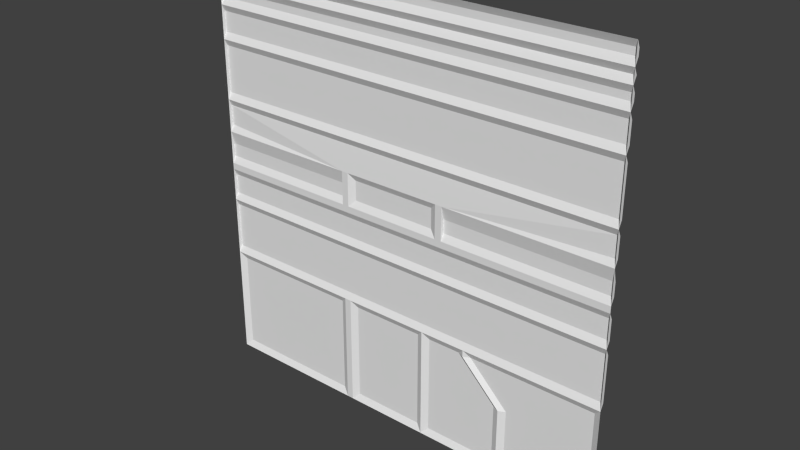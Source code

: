 # Source: sci3_1.blend  (saved by Blender 2.76.0; exported with 4.5.12 LTS)
import bpy
from mathutils import Matrix  # noqa: F401  (used for matrix-valued properties, if any)

bpy.ops.wm.read_factory_settings(use_empty=True)
scene = bpy.context.scene
scene.name = 'Scene'

# ---- collections
col_collection_1 = bpy.data.collections.new('Collection 1'); scene.collection.children.link(col_collection_1)

# ---- materials (node trees are filled in below, after node groups)
mat_sci3_1 = bpy.data.materials.new('sci3_1')
mat_sci3_1.alpha_threshold = 0.0
mat_sci3_1.use_transparent_shadow = False
mat_sci3_1.roughness = 0.5

# ---- material node trees

# ---- world
world_world = bpy.data.worlds.new('World'); scene.world = world_world
world_world.color = (0.05088, 0.05088, 0.05088)
world_world.use_sun_shadow = False
world_world.sun_shadow_jitter_overblur = 0.0
world_world.cycles.sampling_method = 'MANUAL'
world_world.cycles.sample_map_resolution = 256

# ---- meshes
me_sci3_1_meshdata = bpy.data.meshes.new('sci3_1_meshdata')
me_sci3_1_meshdata.from_pydata([(1.28, -1.28, -1.28), (-1.28, -1.28, -1.28), (1.28, -1.28, 1.28), (-1.28, -1.28, 1.28), (1.28, -1.28, 0.0), (-1.28, -1.28, 0.0), (-1.28, -1.28, 0.76), (1.28, -1.28, 0.76), (-1.28, -1.28, 0.96), (1.28, -1.28, 0.96), (1.28, -1.26, 0.92), (-1.28, -1.26, 0.92), (1.28, -1.26, 0.8), (-1.28, -1.26, 0.8), (-1.28, -1.26, 1.0), (-1.28, -1.26, 1.04), (-1.28, -1.28, 1.08), (-1.28, -1.26, 1.12), (-1.28, -1.28, 1.16), (-1.28, -1.26, 1.2), (-1.28, -1.26, 1.24), (1.28, -1.26, 1.24), (1.28, -1.26, 1.2), (1.28, -1.28, 1.16), (1.28, -1.26, 1.12), (1.28, -1.28, 1.08), (1.28, -1.26, 1.04), (1.28, -1.26, 1.0), (1.28, -1.26, 0.72), (1.28, -1.28, -0.6), (1.28, -1.26, 0.44), (1.28, -1.28, 0.4), (1.28, -1.26, 0.36), (1.28, -1.28, -0.24), (1.28, -1.26, 0.24), (1.28, -1.28, 0.2), (1.28, -1.26, 0.12), (1.28, -1.26, -0.08), (1.28, -1.26, 0.04), (-1.28, -1.26, 0.04), (1.28, -1.28, -0.04), (-1.28, -1.26, 0.12), (-1.28, -1.28, 0.2), (-1.28, -1.26, 0.24), (1.28, -1.26, -0.2), (-1.28, -1.26, 0.36), (-1.28, -1.28, 0.4), (-1.28, -1.26, 0.44), (1.28, -1.26, -0.28), (1.28, -1.26, -0.56), (0.2, -1.26, 0.16), (-1.28, -1.26, 0.72), (1.24, -1.26, -1.24), (1.24, -1.26, -0.64), (-1.28, -1.28, -0.6), (-1.28, -1.26, -0.56), (-1.28, -1.26, -0.28), (-1.28, -1.28, -0.24), (-1.28, -1.26, -0.2), (-1.28, -1.26, -0.08), (-1.28, -1.28, -0.04), (0.2, -1.26, -0.64), (0.2, -1.26, 0.04), (0.2, -1.26, -1.24), (0.1199, -1.26, -0.64), (0.1199, -1.26, -1.24), (0.16, -1.28, -0.6), (0.16, -1.28, -1.28), (0.28, -1.28, 0.04), (0.72, -1.26, -1.24), (0.64, -1.26, -1.24), (0.68, -1.28, -1.28), (0.4, -1.26, -0.64), (-0.36, -1.28, -1.28), (-0.44, -1.26, -1.24), (-0.36, -1.28, 0.2), (-0.36, -1.28, 0.04), (0.44, -1.28, -0.6), (0.44, -1.28, -0.64), (0.48, -1.26, -0.64), (-0.36, -1.28, 0.0), (-0.44, -1.26, -0.64), (0.24, -1.28, 0.12), (0.28, -1.26, 0.12), (-0.36, -1.28, 0.12), (0.24, -1.28, 0.0), (0.28, -1.28, 0.0), (0.24, -1.28, 0.04), (0.28, -1.26, 0.04), (0.24, -1.28, 0.2), (0.28, -1.28, 0.2), (-0.36, -1.28, -0.6), (-0.4, -1.26, 0.04), (-0.4, -1.28, 0.2), (-0.4, -1.28, 0.0), (-0.4, -1.26, 0.12), (-0.4, -1.28, -0.6), (-0.4, -1.28, -1.28), (-0.3203, -1.26, 0.16), (-0.3203, -1.26, -0.64), (-0.3203, -1.26, 0.04), (-0.3203, -1.28, 0.2), (-0.3203, -1.26, -1.24), (-1.24, -1.26, -1.24), (-1.24, -1.26, -0.64), (0.64, -1.26, -0.8799), (0.68, -1.28, -0.8799), (0.72, -1.26, -0.88), (0.28, -1.28, 0.12), (-0.4, -1.28, 0.04), (-0.4, -1.28, 0.12)], [], [(63, 72, 105), (30, 47, 51), (107, 53, 52), (104, 81, 74), (57, 58, 44), (19, 22, 23), (3, 2, 21), (66, 55, 49), (44, 58, 59), (20, 21, 22), (17, 24, 25), (80, 85, 60), (18, 23, 24), (16, 25, 26), (15, 26, 27), (8, 9, 10), (14, 27, 9), (11, 10, 12), (13, 12, 7), (88, 83, 36), (91, 99, 102), (71, 67, 63), (50, 98, 101), (53, 107, 79), (78, 106, 105), (79, 78, 77), (41, 95, 92), (75, 93, 45), (39, 92, 94), (85, 87, 68), (42, 93, 95), (75, 84, 110), (47, 30, 31), (80, 100, 62), (36, 83, 90), (82, 89, 90), (87, 82, 108), (97, 1, 103), (109, 110, 84), (86, 88, 38), (81, 96, 97), (94, 109, 76), (46, 31, 32), (6, 7, 28), (56, 57, 33), (59, 60, 40), (54, 104, 103), (96, 81, 104), (99, 64, 65), (64, 66, 67), (73, 102, 65), (29, 53, 79), (61, 66, 77), (61, 72, 63), (78, 72, 77), (53, 29, 0), (79, 107, 106), (0, 71, 69), (106, 107, 69), (66, 61, 63), (84, 98, 100), (50, 82, 62), (100, 98, 50), (70, 105, 106), (91, 66, 64), (96, 91, 73), (49, 55, 56), (92, 109, 94), (93, 110, 95), (110, 109, 92), (88, 68, 108), (90, 83, 108), (88, 86, 68), (57, 56, 55), (60, 59, 58), (5, 42, 41), (42, 46, 45), (51, 47, 46), (13, 6, 8), (8, 16, 15), (17, 16, 18), (19, 18, 3), (49, 48, 33), (37, 40, 33), (36, 35, 4), (32, 31, 35), (7, 31, 30), (12, 10, 9), (26, 25, 9), (24, 23, 25), (2, 23, 22), (70, 63, 105), (28, 30, 51), (69, 107, 52), (103, 104, 74), (33, 57, 44), (18, 19, 23), (20, 3, 21), (49, 29, 77), (66, 91, 55), (49, 77, 66), (54, 55, 96), (91, 96, 55), (37, 44, 59), (19, 20, 22), (16, 17, 25), (40, 60, 85), (5, 94, 60), (85, 86, 40), (94, 80, 60), (86, 4, 40), (17, 18, 24), (15, 16, 26), (14, 15, 27), (11, 8, 10), (8, 14, 9), (13, 11, 12), (6, 13, 7), (38, 88, 36), (73, 91, 102), (70, 71, 63), (75, 101, 98), (89, 50, 101), (72, 78, 105), (39, 41, 92), (45, 32, 89), (34, 35, 90), (89, 101, 45), (34, 90, 32), (43, 45, 93), (93, 42, 43), (101, 75, 45), (32, 90, 89), (5, 39, 94), (86, 85, 68), (41, 42, 95), (93, 75, 110), (46, 47, 31), (85, 80, 62), (35, 36, 90), (108, 82, 90), (68, 87, 108), (74, 97, 103), (76, 109, 84), (4, 86, 38), (74, 81, 97), (80, 94, 76), (45, 46, 32), (51, 6, 28), (48, 56, 33), (37, 59, 40), (1, 54, 103), (54, 96, 104), (102, 99, 65), (65, 64, 67), (67, 73, 65), (77, 29, 79), (72, 61, 77), (52, 53, 0), (78, 79, 106), (52, 0, 69), (71, 106, 69), (67, 66, 63), (100, 80, 76), (76, 84, 100), (75, 98, 84), (85, 62, 87), (50, 89, 82), (87, 62, 82), (62, 100, 50), (71, 70, 106), (99, 91, 64), (97, 96, 73), (48, 49, 56), (95, 110, 92), (83, 88, 108), (54, 57, 55), (57, 60, 58), (39, 5, 41), (43, 42, 45), (6, 51, 46), (11, 13, 8), (14, 8, 15), (20, 19, 3), (29, 49, 33), (44, 37, 33), (38, 36, 4), (34, 32, 35), (28, 7, 30), (7, 12, 9), (27, 26, 9), (21, 2, 22)])
_uv = me_sci3_1_meshdata.uv_layers.new(name='UVMap')
_uv.uv.foreach_set('vector', [0.4219, 0.01562, 0.3414, 0.219, 0.2756, 0.1532, 0.0, 0.6719, 1.0, 0.6719, 1.0, 0.7812, 0.2187, 0.1562, 0.01562, 0.25, 0.01562, 0.01562, 0.9844, 0.25, 0.6719, 0.25, 0.6719, 0.01562, 1.0, 0.4062, 1.0, 0.4219, 0.0, 0.4219, 1.0, 0.9688, 0.0, 0.9688, 0.0, 0.9531, 1.0, 1.0, 0.0, 1.0, 0.0, 0.9844, 0.4375, 0.2656, 1.0, 0.2812, 0.0, 0.2812, 0.0, 0.4219, 1.0, 0.4219, 1.0, 0.4688, 1.0, 0.9844, 0.0, 0.9844, 0.0, 0.9688, 1.0, 0.9375, 0.0, 0.9375, 0.0, 0.9219, 0.6406, 0.5, 0.4062, 0.5, 1.0, 0.4844, 1.0, 0.9531, 0.0, 0.9531, 0.0, 0.9375, 1.0, 0.9219, 0.0, 0.9219, 0.0, 0.9063, 1.0, 0.9063, 0.0, 0.9063, 0.0, 0.8906, 1.0, 0.875, 0.0, 0.875, 0.0, 0.8594, 1.0, 0.8906, 0.0, 0.8906, 0.0, 0.875, 1.0, 0.8594, 0.0, 0.8594, 0.0, 0.8125, 1.0, 0.8125, 0.0, 0.8125, 0.0, 0.7969, 0.3906, 0.5156, 0.3906, 0.5469, 0.0, 0.5469, 0.6391, 0.2437, 0.6276, 0.2321, 0.6276, 0.05802, 0.2344, 0.0, 0.4375, 0.0, 0.4219, 0.01562, 0.4319, 0.5638, 0.6061, 0.5638, 0.6061, 0.5772, 0.02819, 0.2477, 0.2093, 0.1646, 0.292, 0.2478, 0.2874, 0.2014, 0.2829, 0.1969, 0.2837, 0.1969, 0.3171, 0.2523, 0.3258, 0.2523, 0.3258, 0.261, 1.0, 0.5469, 0.6563, 0.5469, 0.6563, 0.5156, 0.6406, 0.5781, 0.6563, 0.5781, 1.0, 0.6406, 1.0, 0.5156, 0.6563, 0.5156, 0.6563, 0.5, 0.4062, 0.5, 0.4062, 0.5156, 0.3906, 0.5156, 1.0, 0.5781, 0.6563, 0.5781, 0.6563, 0.5469, 0.6406, 0.5781, 0.6406, 0.5469, 0.6563, 0.5469, 1.0, 0.6719, 0.0, 0.6719, 0.0, 0.6562, 0.6007, 0.5017, 0.5894, 0.5131, 0.4408, 0.5131, 0.0, 0.5469, 0.3906, 0.5469, 0.3906, 0.5781, 0.4062, 0.5469, 0.4062, 0.5781, 0.3906, 0.5781, 0.4062, 0.5156, 0.4062, 0.5469, 0.3906, 0.5469, 0.6563, -2.165e-08, 1.0, 0.0, 0.9844, 0.01562, 0.6563, 0.5156, 0.6563, 0.5469, 0.6406, 0.5469, 0.3906, 0.5, 0.3906, 0.5156, 0.0, 0.5156, 0.6693, 0.224, 0.6578, 0.2362, 0.6578, 0.02947, 0.6563, 0.5, 0.6563, 0.5156, 0.6406, 0.5156, 1.0, 0.6562, 0.0, 0.6562, 0.0, 0.6406, 1.0, 0.7969, 0.0, 0.7969, 0.0, 0.7812, 1.0, 0.3906, 1.0, 0.4062, 0.0, 0.4062, 1.0, 0.4688, 1.0, 0.4844, 0.0, 0.4844, 0.9938, 0.2224, 0.9782, 0.2118, 0.9782, 0.0538, 0.6563, 0.2656, 0.6719, 0.25, 0.9844, 0.25, 0.6251, 0.25, 0.4532, 0.25, 0.4532, 0.01562, 0.4506, 0.224, 0.439, 0.2362, 0.439, 0.02947, 0.6406, -1.998e-08, 0.6251, 0.01562, 0.4532, 0.01562, 0.001541, 0.2653, 0.01539, 0.2503, 0.2786, 0.2503, 0.4056, 0.2532, 0.4148, 0.2624, 0.3509, 0.2624, 0.419, 0.2334, 0.3458, 0.2334, 0.4219, 0.01562, 0.3299, 0.2518, 0.3401, 0.2518, 0.3299, 0.262, 0.01354, 0.2071, 0.001247, 0.2169, 0.001247, 0.05015, 0.2712, 0.2101, 0.2673, 0.2063, 0.268, 0.2063, 0.0, 0.0, 0.2344, 0.0, 0.2187, 0.01562, 0.2009, 0.2243, 0.1988, 0.2243, 0.1988, 0.2056, 0.4375, 0.2656, 0.4219, 0.25, 0.4219, 0.01562, 0.6375, 0.5438, 0.6303, 0.5511, 0.6303, 0.5291, 0.417, 0.5518, 0.4092, 0.544, 0.417, 0.5282, 0.6058, 0.5193, 0.6058, 0.5593, 0.4321, 0.5593, 0.2388, 0.1513, 0.2388, 0.1546, 0.2385, 0.1546, 0.6406, 0.2656, 0.4375, 0.2656, 0.4532, 0.25, 0.6563, 0.2656, 0.6406, 0.2656, 0.6406, -1.998e-08, 0.0, 0.2812, 1.0, 0.2812, 1.0, 0.3906, 0.634, 0.3208, 0.634, 0.3208, 0.634, 0.3059, 0.634, 0.3804, 0.634, 0.3506, 0.634, 0.3506, 0.634, 0.3506, 0.634, 0.3208, 0.634, 0.3208, 0.3809, 0.3208, 0.3809, 0.3208, 0.3809, 0.3506, 0.3809, 0.3804, 0.3809, 0.3506, 0.3809, 0.3506, 0.3809, 0.3208, 0.3809, 0.3059, 0.3809, 0.3208, 1.0, 0.4062, 1.0, 0.3906, 1.0, 0.2812, 1.0, 0.4844, 1.0, 0.4688, 1.0, 0.4219, 1.0, 0.5, 1.0, 0.5781, 1.0, 0.5469, 1.0, 0.5781, 1.0, 0.6562, 1.0, 0.6406, 1.0, 0.7812, 1.0, 0.6719, 1.0, 0.6562, 1.0, 0.8125, 1.0, 0.7969, 1.0, 0.875, 1.0, 0.875, 1.0, 0.9219, 1.0, 0.9063, 1.0, 0.9375, 1.0, 0.9219, 1.0, 0.9531, 1.0, 0.9688, 1.0, 0.9531, 1.0, 1.0, 0.0, 0.2812, 0.0, 0.3906, 0.0, 0.4062, 0.0, 0.4688, 0.0, 0.4844, 0.0, 0.4062, 0.0, 0.5469, 0.0, 0.5781, 0.0, 0.5, 0.0, 0.6406, 0.0, 0.6562, 0.0, 0.5781, 0.0, 0.7969, 0.0, 0.6562, 0.0, 0.6719, 0.0, 0.8125, 0.0, 0.8594, 0.0, 0.875, 0.0, 0.9063, 0.0, 0.9219, 0.0, 0.875, 0.0, 0.9375, 0.0, 0.9531, 0.0, 0.9219, 0.0, 1.0, 0.0, 0.9531, 0.0, 0.9688, 0.25, 0.01562, 0.4219, 0.01562, 0.2756, 0.1532, 0.0, 0.7812, 0.0, 0.6719, 1.0, 0.7812, 0.2187, 0.01562, 0.2187, 0.1562, 0.01562, 0.01562, 0.9844, 0.01562, 0.9844, 0.25, 0.6719, 0.01562, 0.0, 0.4062, 1.0, 0.4062, 0.0, 0.4219, 1.0, 0.9531, 1.0, 0.9688, 0.0, 0.9531, 1.0, 0.9844, 1.0, 1.0, 0.0, 0.9844, 0.0, 0.2812, 0.0, 0.2656, 0.3281, 0.2656, 0.4375, 0.2656, 0.6406, 0.2656, 1.0, 0.2812, 0.0, 0.2812, 0.3281, 0.2656, 0.4375, 0.2656, 1.0, 0.2656, 1.0, 0.2812, 0.6563, 0.2656, 0.6406, 0.2656, 0.6563, 0.2656, 1.0, 0.2812, 0.0, 0.4688, 0.0, 0.4219, 1.0, 0.4688, 1.0, 0.9688, 1.0, 0.9844, 0.0, 0.9688, 1.0, 0.9219, 1.0, 0.9375, 0.0, 0.9219, 0.0, 0.4844, 1.0, 0.4844, 0.4062, 0.5, 1.0, 0.5, 0.6563, 0.5, 1.0, 0.4844, 0.4062, 0.5, 0.3906, 0.5, 0.0, 0.4844, 0.6563, 0.5, 0.6406, 0.5, 1.0, 0.4844, 0.3906, 0.5, 0.0, 0.5, 0.0, 0.4844, 1.0, 0.9375, 1.0, 0.9531, 0.0, 0.9375, 1.0, 0.9063, 1.0, 0.9219, 0.0, 0.9063, 1.0, 0.8906, 1.0, 0.9063, 0.0, 0.8906, 1.0, 0.8594, 1.0, 0.875, 0.0, 0.8594, 1.0, 0.875, 1.0, 0.8906, 0.0, 0.875, 1.0, 0.8125, 1.0, 0.8594, 0.0, 0.8125, 1.0, 0.7969, 1.0, 0.8125, 0.0, 0.7969, 0.0, 0.5156, 0.3906, 0.5156, 0.0, 0.5469, 0.6391, 0.04642, 0.6391, 0.2437, 0.6276, 0.05802, 0.25, 0.01562, 0.2344, 0.0, 0.4219, 0.01562, 0.6194, 0.5772, 0.6061, 0.5772, 0.6061, 0.5638, 0.4186, 0.5772, 0.4319, 0.5638, 0.6061, 0.5772, 0.2881, 0.2014, 0.2874, 0.2014, 0.2837, 0.1969, 1.0, 0.5156, 1.0, 0.5469, 0.6563, 0.5156, 1.0, 0.6406, 0.0, 0.6406, 0.4062, 0.5781, 0.0, 0.5937, 0.0, 0.5781, 0.3906, 0.5781, 0.4062, 0.5781, 0.6251, 0.5781, 1.0, 0.6406, 0.0, 0.5937, 0.3906, 0.5781, 0.0, 0.6406, 1.0, 0.5937, 1.0, 0.6406, 0.6563, 0.5781, 0.6563, 0.5781, 1.0, 0.5781, 1.0, 0.5937, 0.6251, 0.5781, 0.6406, 0.5781, 1.0, 0.6406, 0.0, 0.6406, 0.3906, 0.5781, 0.4062, 0.5781, 1.0, 0.5, 1.0, 0.5156, 0.6563, 0.5, 0.3906, 0.5, 0.4062, 0.5, 0.3906, 0.5156, 1.0, 0.5469, 1.0, 0.5781, 0.6563, 0.5469, 0.6563, 0.5781, 0.6406, 0.5781, 0.6563, 0.5469, 1.0, 0.6562, 1.0, 0.6719, 0.0, 0.6562, 0.4294, 0.5017, 0.6007, 0.5017, 0.4408, 0.5131, 0.0, 0.5781, 0.0, 0.5469, 0.3906, 0.5781, 0.3906, 0.5469, 0.4062, 0.5469, 0.3906, 0.5781, 0.3906, 0.5156, 0.4062, 0.5156, 0.3906, 0.5469, 0.6719, 0.01562, 0.6563, -2.165e-08, 0.9844, 0.01562, 0.6406, 0.5156, 0.6563, 0.5156, 0.6406, 0.5469, 0.0, 0.5, 0.3906, 0.5, 0.0, 0.5156, 0.6693, 0.04162, 0.6693, 0.224, 0.6578, 0.02947, 0.6406, 0.5, 0.6563, 0.5, 0.6406, 0.5156, 1.0, 0.6406, 1.0, 0.6562, 0.0, 0.6406, 1.0, 0.7812, 1.0, 0.7969, 0.0, 0.7812, 0.0, 0.3906, 1.0, 0.3906, 0.0, 0.4062, 0.0, 0.4688, 1.0, 0.4688, 0.0, 0.4844, 0.9938, 0.04326, 0.9938, 0.2224, 0.9782, 0.0538, 1.0, 0.2656, 0.6563, 0.2656, 0.9844, 0.25, 0.6251, 0.01562, 0.6251, 0.25, 0.4532, 0.01562, 0.4506, 0.04162, 0.4506, 0.224, 0.439, 0.02947, 0.4375, 0.0, 0.6406, -1.998e-08, 0.4532, 0.01562, 0.2925, 0.2653, 0.001541, 0.2653, 0.2786, 0.2503, 0.36, 0.2532, 0.4056, 0.2532, 0.3509, 0.2624, 0.01354, 0.05996, 0.01354, 0.2071, 0.001247, 0.05015, 0.2719, 0.2101, 0.2712, 0.2101, 0.268, 0.2063, 0.01562, 0.01562, 0.0, 0.0, 0.2187, 0.01562, 0.2009, 0.2035, 0.2009, 0.2243, 0.1988, 0.2056, 0.4375, 0.0, 0.4375, 0.2656, 0.4219, 0.01562, 0.6303, 0.5291, 0.6375, 0.5218, 0.6375, 0.5291, 0.6375, 0.5291, 0.6375, 0.5438, 0.6303, 0.5291, 0.6375, 0.5584, 0.6303, 0.5511, 0.6375, 0.5438, 0.4092, 0.5204, 0.417, 0.5282, 0.4092, 0.5282, 0.417, 0.5518, 0.4092, 0.5597, 0.4092, 0.544, 0.4092, 0.5282, 0.417, 0.5282, 0.4092, 0.544, 0.4321, 0.5193, 0.6058, 0.5193, 0.4321, 0.5593, 0.2385, 0.151, 0.2388, 0.1513, 0.2385, 0.1546, 0.6251, 0.25, 0.6406, 0.2656, 0.4532, 0.25, 0.6563, -2.165e-08, 0.6563, 0.2656, 0.6406, -1.998e-08, 0.0, 0.3906, 0.0, 0.2812, 1.0, 0.3906, 0.634, 0.3506, 0.634, 0.3506, 0.634, 0.3208, 0.3809, 0.3506, 0.3809, 0.3208, 0.3809, 0.3506, 1.0, 0.2656, 1.0, 0.4062, 1.0, 0.2812, 1.0, 0.4062, 1.0, 0.4844, 1.0, 0.4219, 1.0, 0.5156, 1.0, 0.5, 1.0, 0.5469, 1.0, 0.5937, 1.0, 0.5781, 1.0, 0.6406, 1.0, 0.7969, 1.0, 0.7812, 1.0, 0.6562, 1.0, 0.8594, 1.0, 0.8125, 1.0, 0.875, 1.0, 0.8906, 1.0, 0.875, 1.0, 0.9063, 1.0, 0.9844, 1.0, 0.9688, 1.0, 1.0, 0.0, 0.2656, 0.0, 0.2812, 0.0, 0.4062, 0.0, 0.4219, 0.0, 0.4688, 0.0, 0.4062, 0.0, 0.5156, 0.0, 0.5469, 0.0, 0.5, 0.0, 0.5937, 0.0, 0.6406, 0.0, 0.5781, 0.0, 0.7812, 0.0, 0.7969, 0.0, 0.6719, 0.0, 0.7969, 0.0, 0.8125, 0.0, 0.875, 0.0, 0.8906, 0.0, 0.9063, 0.0, 0.875, 0.0, 0.9844, 0.0, 1.0, 0.0, 0.9688])
me_sci3_1_meshdata.materials.append(mat_sci3_1)
me_sci3_1_meshdata.use_remesh_preserve_volume = False
me_sci3_1_meshdata.use_remesh_preserve_attributes = False
me_sci3_1_meshdata.use_mirror_vertex_groups = False
me_sci3_1_meshdata.update()

# ---- objects
ob_sci3_1_mesh = bpy.data.objects.new('sci3_1_mesh', me_sci3_1_meshdata)

# ---- transforms, parenting, visibility, modifiers, constraints
ob_sci3_1_mesh.location = (0.0, 0.0, 0.0)
ob_sci3_1_mesh.lineart.crease_threshold = 0.0

# ---- collection membership
col_collection_1.objects.link(ob_sci3_1_mesh)

# ---- scene / render settings (as saved in the file)
scene.frame_start = 1; scene.frame_end = 2; scene.frame_set(1)
scene.render.engine = 'BLENDER_EEVEE_NEXT'
scene.render.resolution_percentage = 50
scene.render.dither_intensity = 0.0
scene.cycles.use_denoising = False
scene.cycles.samples = 10
scene.cycles.sampling_pattern = 'TABULATED_SOBOL'
scene.cycles.light_sampling_threshold = 0.0
scene.cycles.use_adaptive_sampling = False
scene.cycles.use_light_tree = False
scene.cycles.blur_glossy = 0.0
scene.cycles.pixel_filter_type = 'GAUSSIAN'
scene.cycles.sample_clamp_indirect = 0.0
scene.view_settings.view_transform = 'Standard'
bpy.context.view_layer.update()

# ---- added for rendering (the .blend has no active camera and no usable light): camera, sun
cam_auto = bpy.data.cameras.new('AutoCamera')
cam_auto.lens = 50.0
cam_auto.sensor_width = 36.0
cam_auto.clip_end = 1000.0
ob_auto_camera = bpy.data.objects.new('AutoCamera', cam_auto)
scene.collection.objects.link(ob_auto_camera)
ob_auto_camera.location = (3.34972, -5.28967, 2.67978)
ob_auto_camera.rotation_euler = (1.09748, -7.21219e-08, 0.694738)
scene.camera = ob_auto_camera
light_auto_sun = bpy.data.lights.new('AutoSun', 'SUN')
light_auto_sun.energy = 3.0
light_auto_sun.angle = 0.0523599
ob_auto_sun = bpy.data.objects.new('AutoSun', light_auto_sun)
scene.collection.objects.link(ob_auto_sun)
ob_auto_sun.rotation_euler = (0.872665, 0.174533, 0.523599)
bpy.context.view_layer.update()
